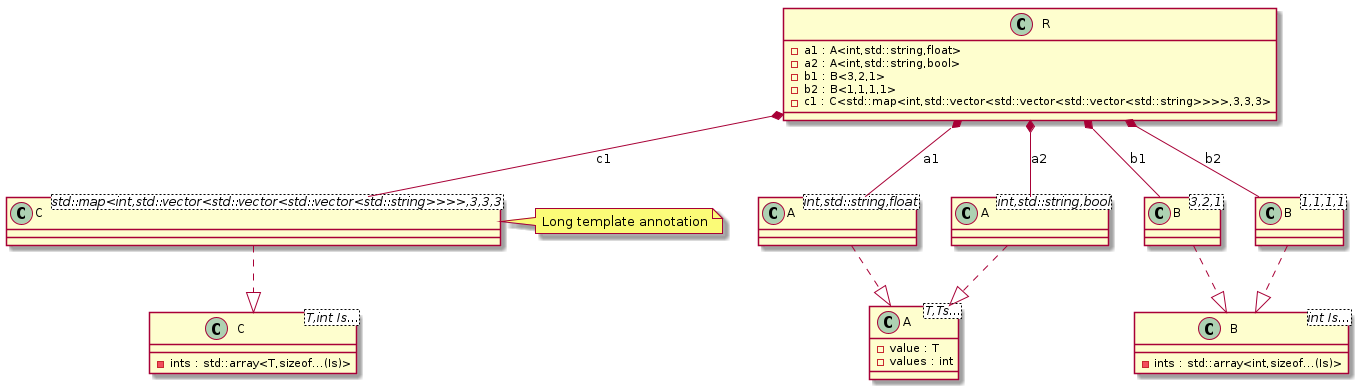

The diagram above was rendered by PlantUML. Its source (embedded in the PNG):
@startuml
class "A<T,Ts...>" as C_0000000127

class "B<int Is...>" as C_0000000129

class "C<T,int Is...>" as C_0000000131

class "A<int,std::string,float>" as C_0000000134

class "A<int,std::string,bool>" as C_0000000135

class "B<3,2,1>" as C_0000000136

class "B<1,1,1,1>" as C_0000000137

class "C<std::map<int,std::vector<std::vector<std::vector<std::string>>>>,3,3,3>" as C_0000000138

class "R" as C_0000000133

class C_0000000127 {
-value : T
-values : int
}

class C_0000000129 {
-ints : std::array<int,sizeof...(Is)>
}

class C_0000000131 {
-ints : std::array<T,sizeof...(Is)>
}

class C_0000000134 {
}
C_0000000134 ..|> C_0000000127

class C_0000000135 {
}
C_0000000135 ..|> C_0000000127

class C_0000000136 {
}
C_0000000136 ..|> C_0000000129

class C_0000000137 {
}
C_0000000137 ..|> C_0000000129

class C_0000000138 {
}
C_0000000138 ..|> C_0000000131

class C_0000000133 {
-a1 : A<int,std::string,float>
-a2 : A<int,std::string,bool>
-b1 : B<3,2,1>
-b2 : B<1,1,1,1>
-c1 : C<std::map<int,std::vector<std::vector<std::vector<std::string>>>>,3,3,3>
}
C_0000000133 *-- C_0000000134 : a1
C_0000000133 *-- C_0000000135 : a2
C_0000000133 *-- C_0000000136 : b1
C_0000000133 *-- C_0000000137 : b2
C_0000000133 *-- C_0000000138 : c1

note right of C_0000000138 : Long template annotation
@enduml